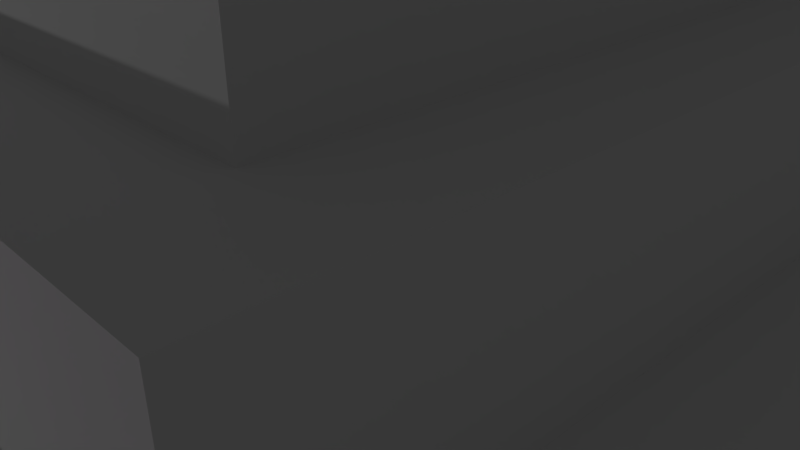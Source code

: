 # Source: piramide.blend  (saved by Blender 2.81.16; exported with 4.5.12 LTS)
import bpy
from mathutils import Matrix  # noqa: F401  (used for matrix-valued properties, if any)

bpy.ops.wm.read_factory_settings(use_empty=True)
scene = bpy.context.scene
scene.name = 'Scene'

# ---- collections
col_collection_1 = bpy.data.collections.new('Collection 1'); scene.collection.children.link(col_collection_1)
col_collection_2 = bpy.data.collections.new('Collection 2'); scene.collection.children.link(col_collection_2)

# ---- images (referenced by path relative to the original .blend; pixels are not part of the script)
import os
ASSET_DIR = os.environ.get("B2B_ASSET_DIR", "")  # directory of the original .blend (textures are referenced by path, not embedded)
HERE = os.path.dirname(os.path.abspath(__file__))  # packed textures are extracted next to this script under _unpacked/

def load_image(name, relpath, width, height, colorspace="sRGB"):
    """Load a texture the original file referenced (path relative to the .blend, or extracted next to this script)."""
    p = next((c for c in (os.path.join(HERE, relpath), os.path.join(ASSET_DIR, relpath)) if relpath and os.path.exists(c)), "")
    if p:
        img = bpy.data.images.load(p, check_existing=True)
        img.name = name
    else:  # same state as the original file: an image datablock whose file is absent (Cycles renders it pink)
        img = bpy.data.images.new(name, width, height)
        img.source = "FILE"
        img.filepath = "//" + (relpath or name)
    img.colorspace_settings.name = colorspace
    return img
img_piramide_png = load_image('piramide.png', 'piramide.png', 1024, 1024, 'sRGB')

# ---- materials (node trees are filled in below, after node groups)
mat_material_001 = bpy.data.materials.new('Material.001')
mat_material_001.use_transparent_shadow = False
mat_material = bpy.data.materials.new('Material')
mat_material.alpha_threshold = 0.0
mat_material.use_transparent_shadow = False
mat_material.roughness = 0.5
mat_material.line_color = (0.0, 0.0, 0.0, 1.0)

# ---- material node trees
mat_material_001.use_nodes = True; mat_material_001.node_tree.nodes.clear()
_N = mat_material_001.node_tree.nodes; _L = mat_material_001.node_tree.links
n0 = _N.new('ShaderNodeOutputMaterial'); n0.name = 'Material Output'; n0.location = (300, 300)
n1 = _N.new('ShaderNodeBsdfPrincipled'); n1.name = 'Principled BSDF'; n1.location = (10, 300)
n1.distribution = 'GGX'
n1.subsurface_method = 'BURLEY'
n1.inputs[3].default_value = 1.45
n1.inputs[27].default_value = (0.0, 0.0, 0.0, 1.0)
n1.inputs[28].default_value = 1.0
n2 = _N.new('ShaderNodeTexImage'); n2.name = 'Image Texture'; n2.location = (-280, 280)
n2.image = img_piramide_png
_L.new(n1.outputs[0], n0.inputs[0])
_L.new(n2.outputs[0], n1.inputs[0])
n0.is_active_output = True

# ---- world
world_world = bpy.data.worlds.new('World'); scene.world = world_world
world_world.color = (0.05088, 0.05088, 0.05088)
world_world.use_sun_shadow = False
world_world.sun_shadow_jitter_overblur = 0.0
world_world.cycles.sampling_method = 'MANUAL'
world_world.cycles.sample_map_resolution = 256

# ---- cameras
cam_camera = bpy.data.cameras.new('Camera')
cam_camera.clip_end = 100.0
cam_camera.lens = 35.0
cam_camera.sensor_width = 32.0
cam_camera.sensor_height = 18.0
cam_camera.ortho_scale = 7.314
cam_camera.dof.focus_distance = 0.0
cam_camera.dof.aperture_fstop = 128.0

# ---- lights
light_lamp = bpy.data.lights.new('Lamp', 'POINT')
light_lamp.transmission_factor = 0.0
light_lamp.cutoff_distance = 30.0
light_lamp.energy = 100.0
light_lamp.shadow_buffer_clip_start = 1.001
light_lamp.shadow_soft_size = 0.1
light_lamp.shadow_maximum_resolution = 0.006
light_lamp.use_absolute_resolution = True
light_lamp.cycles.use_multiple_importance_sampling = False

# ---- meshes
me_cilindro_001 = bpy.data.meshes.new('Cilindro.001')
me_cilindro_001.from_pydata([(0.0, 1.0, -1.0), (0.0, 1.0, 1.0), (0.5, 0.866, -1.0), (0.5, 0.866, 1.0), (0.866, 0.5, -1.0), (0.866, 0.5, 1.0), (1.0, -4.371e-08, -1.0), (1.0, -4.371e-08, 1.0), (0.866, -0.5, -1.0), (0.866, -0.5, 1.0), (0.5, -0.866, -1.0), (0.5, -0.866, 1.0), (1.51e-07, -1.0, -1.0), (1.51e-07, -1.0, 1.0), (-0.5, -0.866, -1.0), (-0.5, -0.866, 1.0), (-0.866, -0.5, -1.0), (-0.866, -0.5, 1.0), (-1.0, -4.649e-07, -1.0), (-1.0, -4.649e-07, 1.0), (-0.866, 0.5, -1.0), (-0.866, 0.5, 1.0), (-0.5, 0.866, -1.0), (-0.5, 0.866, 1.0)], [], [(0, 1, 3, 2), (2, 3, 5, 4), (4, 5, 7, 6), (6, 7, 9, 8), (8, 9, 11, 10), (10, 11, 13, 12), (12, 13, 15, 14), (14, 15, 17, 16), (16, 17, 19, 18), (18, 19, 21, 20), (3, 1, 23, 21, 19, 17, 15, 13, 11, 9, 7, 5), (22, 23, 1, 0), (20, 21, 23, 22), (0, 2, 4, 6, 8, 10, 12, 14, 16, 18, 20, 22)])
_uv = me_cilindro_001.uv_layers.new(name='Mapa UV')
_uv.uv.foreach_set('vector', [0.329, 0.5525, -0.4114, 0.5525, -0.4114, 0.5, 0.329, 0.5, 0.329, 0.5, -0.4114, 0.5, -0.4114, 0.4475, 0.329, 0.4475, 0.329, 0.4475, -0.4114, 0.4475, -0.4114, 0.3951, 0.329, 0.3951, 0.329, 0.3951, -0.4114, 0.3951, -0.4114, 0.3426, 0.329, 0.3426, 0.329, 0.3426, -0.4114, 0.3426, -0.4114, 0.2902, 0.329, 0.2902, 0.329, 0.2902, -0.4114, 0.2902, -0.4114, 0.2377, 0.329, 0.2377, 0.329, 0.2377, -0.4114, 0.2377, -0.4114, 0.1853, 0.329, 0.1853, 0.329, 0.8147, -0.4114, 0.8147, -0.4114, 0.7623, 0.329, 0.7623, 0.329, 0.7623, -0.4114, 0.7623, -0.4114, 0.7098, 0.329, 0.7098, 0.329, 0.7098, -0.4114, 0.7098, -0.4114, 0.6574, 0.329, 0.6574, 0.783, 0.577, 0.5913, 0.577, 0.4254, 0.5507, 0.3295, 0.5053, 0.3295, 0.4528, 0.4254, 0.4074, 0.5913, 0.3812, 0.783, 0.3812, 0.9489, 0.4074, 1.045, 0.4528, 1.045, 0.5053, 0.9489, 0.5507, 0.329, 0.6049, -0.4114, 0.6049, -0.4114, 0.5525, 0.329, 0.5525, 0.329, 0.6574, -0.4114, 0.6574, -0.4114, 0.6049, 0.329, 0.6049, 0.4254, 0.2115, 0.5913, 0.1853, 0.783, 0.1853, 0.9489, 0.2115, 1.045, 0.2569, 1.045, 0.3094, 0.9489, 0.3548, 0.783, 0.381, 0.5913, 0.381, 0.4254, 0.3548, 0.3295, 0.3094, 0.3295, 0.2569])
me_cilindro_001.materials.append(mat_material_001)
me_cilindro_001.use_remesh_preserve_volume = False
me_cilindro_001.use_remesh_preserve_attributes = False
me_cilindro_001.use_mirror_vertex_groups = False
me_cilindro_001.update()
me_cubo_004 = bpy.data.meshes.new('Cubo.004')
me_cubo_004.from_pydata([(-1.0, -1.0, -1.0), (-1.0, 1.0, -1.0), (1.0, 1.0, -1.0), (1.0, -1.0, -1.0), (-1.0, -1.0, 1.0), (-1.0, 1.0, 1.0), (1.0, 1.0, 1.0), (1.0, -1.0, 1.0)], [], [(4, 5, 1, 0), (5, 6, 2, 1), (6, 7, 3, 2), (7, 4, 0, 3), (0, 1, 2, 3), (7, 6, 5, 4)])
_uv = me_cubo_004.uv_layers.new(name='UVMap')
_uv.uv.foreach_set('vector', [0.2688, 0.4967, 0.6816, 0.4967, 0.6816, 0.2378, 0.2688, 0.2378, 0.6415, 0.4967, 1.054, 0.4967, 1.054, 0.2378, 0.6415, 0.2378, 0.2688, 0.4967, -0.1439, 0.4967, -0.1439, 0.2378, 0.2688, 0.2378, 0.6415, 0.4967, 0.2287, 0.4967, 0.2287, 0.2378, 0.6415, 0.2378, 0.6415, 0.3937, 0.6415, 0.6526, 1.054, 0.6526, 1.054, 0.3937, 0.6415, 0.3937, 0.6415, 0.6526, 0.2287, 0.6526, 0.2287, 0.3937])
me_cubo_004.use_remesh_preserve_volume = False
me_cubo_004.use_remesh_preserve_attributes = False
me_cubo_004.use_mirror_vertex_groups = False
me_cubo_004.update()
me_cubo_003 = bpy.data.meshes.new('Cubo.003')
me_cubo_003.from_pydata([(-1.0, -1.0, -1.0), (-1.0, 1.0, -1.0), (1.0, 1.0, -1.0), (1.0, -1.0, -1.0), (-1.0, -1.0, 1.0), (-1.0, 1.0, 1.0), (1.0, 1.0, 1.0), (1.0, -1.0, 1.0)], [], [(4, 5, 1, 0), (5, 6, 2, 1), (6, 7, 3, 2), (7, 4, 0, 3), (0, 1, 2, 3), (7, 6, 5, 4)])
_uv = me_cubo_003.uv_layers.new(name='Mapa UV')
_uv.uv.foreach_set('vector', [0.4524, 0.3962, 1.39, 0.3962, 1.39, 0.06679, 0.4524, 0.06679, 0.584, 0.3962, 1.521, 0.3962, 1.521, 0.06679, 0.584, 0.06679, 0.4524, 0.3962, -0.485, 0.3962, -0.485, 0.06679, 0.4524, 0.06679, 0.584, 0.3962, -0.3534, 0.3962, -0.3534, 0.06679, 0.584, 0.06679, 0.584, 0.5927, 0.584, 0.9221, 1.521, 0.9221, 1.521, 0.5927, 0.584, 0.5927, 0.584, 0.9221, -0.3534, 0.9221, -0.3534, 0.5927])
me_cubo_003.materials.append(mat_material_001)
me_cubo_003.use_remesh_preserve_volume = False
me_cubo_003.use_remesh_preserve_attributes = False
me_cubo_003.use_mirror_vertex_groups = False
me_cubo_003.update()
me_cubo_002 = bpy.data.meshes.new('Cubo.002')
me_cubo_002.from_pydata([(-1.0, -1.0, -1.011), (-1.0, 1.0, -1.011), (1.0, 1.0, -1.011), (1.0, -1.0, -1.011), (-1.0, -1.0, 0.9886), (-1.0, 1.0, 0.9886), (1.0, 1.0, 0.9886), (1.0, -1.0, 0.9886)], [], [(4, 5, 1, 0), (5, 6, 2, 1), (6, 7, 3, 2), (7, 4, 0, 3), (0, 1, 2, 3), (7, 6, 5, 4)])
_uv = me_cubo_002.uv_layers.new(name='Mapa UV')
_uv.uv.foreach_set('vector', [0.651, 0.7697, 0.7766, 0.7697, 0.7766, 0.6023, 0.651, 0.6023, 0.7108, 0.7697, 0.8363, 0.7697, 0.8363, 0.6023, 0.7108, 0.6023, 0.651, 0.7697, 0.5255, 0.7697, 0.5255, 0.6023, 0.651, 0.6023, 0.7108, 0.7697, 0.5852, 0.7697, 0.5852, 0.6023, 0.7108, 0.6023, 0.7108, 0.6933, 0.7108, 0.8607, 0.8363, 0.8607, 0.8363, 0.6933, 0.7108, 0.6933, 0.7108, 0.8607, 0.5852, 0.8607, 0.5852, 0.6933])
me_cubo_002.materials.append(mat_material_001)
me_cubo_002.use_remesh_preserve_volume = False
me_cubo_002.use_remesh_preserve_attributes = False
me_cubo_002.use_mirror_vertex_groups = False
me_cubo_002.update()
me_cube = bpy.data.meshes.new('Cube')
me_cube.from_pydata([(7.445, 7.445, 0.09473), (7.445, -7.445, 0.09473), (-7.445, -7.445, 0.09473), (-7.445, 7.445, 0.09473), (7.445, 7.445, 1.582), (7.445, -7.445, 1.582), (-7.445, -7.445, 1.582), (-7.445, 7.445, 1.582), (6.571, 6.571, 1.582), (6.571, -6.571, 1.582), (-6.571, -6.571, 1.582), (-6.571, 6.571, 1.582), (6.571, 6.571, 2.859), (6.571, -6.571, 2.859), (-6.571, -6.571, 2.859), (-6.571, 6.571, 2.859), (5.785, 5.785, 2.859), (5.785, -5.785, 2.859), (-5.785, -5.785, 2.859), (-5.785, 5.785, 2.859), (5.785, 5.785, 4.135), (5.785, -5.785, 4.135), (-5.785, -5.785, 4.135), (-5.785, 5.785, 4.135), (4.959, 4.959, 4.135), (4.959, -4.959, 4.135), (-4.959, -4.959, 4.135), (-4.959, 4.959, 4.135), (4.959, 4.959, 5.38), (4.959, -4.959, 5.38), (-4.959, -4.959, 5.38), (-4.959, 4.959, 5.38), (4.051, 4.051, 5.38), (4.051, -4.051, 5.38), (-4.051, -4.051, 5.38), (-4.051, 4.051, 5.38), (4.051, 4.051, 6.368), (4.051, -4.051, 6.368), (-4.051, -4.051, 6.368), (-4.051, 4.051, 6.368), (3.131, 3.131, 6.368), (3.131, -3.131, 6.368), (-3.131, -3.131, 6.368), (-3.131, 3.131, 6.368), (3.131, 3.131, 7.312), (3.131, -3.131, 7.312), (-3.131, -3.131, 7.312), (-3.131, 3.131, 7.312), (2.311, 2.311, 7.312), (2.311, -2.311, 7.312), (-2.311, -2.311, 7.312), (-2.311, 2.311, 7.312), (2.311, 2.311, 7.999), (2.311, -2.311, 7.999), (-2.311, -2.311, 7.999), (-2.311, 2.311, 7.999), (1.644, 1.644, 7.999), (1.644, -1.644, 7.999), (-1.644, -1.644, 7.999), (-1.644, 1.644, 7.999), (1.644, 1.644, 8.643), (1.644, -1.644, 8.643), (-1.644, -1.644, 8.643), (-1.644, 1.644, 8.643), (1.079, 1.079, 8.643), (1.079, -1.079, 8.643), (-1.079, -1.079, 8.643), (-1.079, 1.079, 8.643), (1.079, 1.079, 9.201), (1.079, -1.079, 9.201), (-1.079, -1.079, 9.201), (-1.079, 1.079, 9.201)], [], [(7, 6, 10, 11), (0, 4, 5, 1), (1, 5, 6, 2), (2, 6, 7, 3), (4, 0, 3, 7), (11, 10, 14, 15), (6, 5, 9, 10), (4, 7, 11, 8), (5, 4, 8, 9), (15, 14, 18, 19), (10, 9, 13, 14), (8, 11, 15, 12), (9, 8, 12, 13), (19, 18, 22, 23), (14, 13, 17, 18), (12, 15, 19, 16), (13, 12, 16, 17), (23, 22, 26, 27), (18, 17, 21, 22), (16, 19, 23, 20), (17, 16, 20, 21), (27, 26, 30, 31), (22, 21, 25, 26), (20, 23, 27, 24), (21, 20, 24, 25), (31, 30, 34, 35), (26, 25, 29, 30), (24, 27, 31, 28), (25, 24, 28, 29), (35, 34, 38, 39), (30, 29, 33, 34), (28, 31, 35, 32), (29, 28, 32, 33), (39, 38, 42, 43), (34, 33, 37, 38), (32, 35, 39, 36), (33, 32, 36, 37), (43, 42, 46, 47), (38, 37, 41, 42), (36, 39, 43, 40), (37, 36, 40, 41), (47, 46, 50, 51), (42, 41, 45, 46), (40, 43, 47, 44), (41, 40, 44, 45), (51, 50, 54, 55), (46, 45, 49, 50), (44, 47, 51, 48), (45, 44, 48, 49), (55, 54, 58, 59), (50, 49, 53, 54), (48, 51, 55, 52), (49, 48, 52, 53), (59, 58, 62, 63), (54, 53, 57, 58), (52, 55, 59, 56), (53, 52, 56, 57), (63, 62, 66, 67), (58, 57, 61, 62), (56, 59, 63, 60), (57, 56, 60, 61), (67, 66, 70, 71), (62, 61, 65, 66), (60, 63, 67, 64), (61, 60, 64, 65), (68, 71, 70, 69), (66, 65, 69, 70), (64, 67, 71, 68), (65, 64, 68, 69)])
_uv = me_cube.uv_layers.new(name='Mapa UV')
_uv.uv.foreach_set('vector', [0.4467, 7.874, -6.839, 7.875, -6.412, 7.447, 0.01922, 7.447, 7.739, -0.0249, 7.739, 0.7028, 0.4528, 0.7028, 0.4528, -0.02488, 7.739, -7.602, 7.739, -6.875, 0.4529, -6.874, 0.4528, -7.602, -6.839, 8.602, -6.839, 7.875, 0.4467, 7.874, 0.4467, 8.602, 0.4468, 0.2972, 0.4468, 1.025, -6.839, 1.025, -6.839, 0.2972, 0.01922, 7.447, -6.412, 7.447, -6.412, 6.822, 0.01922, 6.822, 0.4529, -6.874, 7.739, -6.875, 7.311, -6.447, 0.8803, -6.447, 0.4468, 0.2972, -6.839, 0.2972, -6.412, -0.1302, 0.01933, -0.1302, 0.4528, 0.7028, 7.739, 0.7028, 7.311, 1.13, 0.8803, 1.13, 0.01922, 6.822, -6.412, 6.822, -6.027, 6.438, -0.3654, 6.438, 0.8803, -6.447, 7.311, -6.447, 7.311, -5.822, 0.8804, -5.822, 0.01933, -0.1302, -6.412, -0.1302, -6.412, -0.755, 0.01933, -0.755, 0.8803, 1.13, 7.311, 1.13, 7.311, 1.755, 0.8803, 1.755, -0.3654, 6.438, -6.027, 6.438, -6.027, 5.813, -0.3654, 5.813, 0.8804, -5.822, 7.311, -5.822, 6.927, -5.438, 1.265, -5.438, 0.01933, -0.755, -6.412, -0.755, -6.027, -1.14, -0.3653, -1.14, 0.8803, 1.755, 7.311, 1.755, 6.927, 2.14, 1.265, 2.14, -0.3654, 5.813, -6.027, 5.813, -5.623, 5.409, -0.7696, 5.409, 1.265, -5.438, 6.927, -5.438, 6.927, -4.813, 1.265, -4.813, -0.3653, -1.14, -6.027, -1.14, -6.027, -1.764, -0.3653, -1.764, 1.265, 2.14, 6.927, 2.14, 6.927, 2.764, 1.265, 2.764, -0.7696, 5.409, -5.623, 5.409, -5.623, 4.799, -0.7696, 4.799, 1.265, -4.813, 6.927, -4.813, 6.523, -4.409, 1.669, -4.409, -0.3653, -1.764, -6.027, -1.764, -5.623, -2.169, -0.7695, -2.169, 1.265, 2.764, 6.927, 2.764, 6.522, 3.169, 1.669, 3.169, -0.7696, 4.799, -5.623, 4.799, -5.179, 4.355, -1.214, 4.355, 1.669, -4.409, 6.523, -4.409, 6.523, -3.799, 1.669, -3.799, -0.7695, -2.169, -5.623, -2.169, -5.623, -2.778, -0.7695, -2.778, 1.669, 3.169, 6.522, 3.169, 6.522, 3.778, 1.669, 3.778, -1.214, 4.355, -5.179, 4.355, -5.179, 3.872, -1.214, 3.872, 1.669, -3.799, 6.523, -3.799, 6.078, -3.355, 2.114, -3.355, -0.7695, -2.778, -5.623, -2.778, -5.178, -3.222, -1.214, -3.222, 1.669, 3.778, 6.522, 3.778, 6.078, 4.222, 2.113, 4.222, -1.214, 3.872, -5.179, 3.872, -4.728, 3.422, -1.664, 3.422, 2.114, -3.355, 6.078, -3.355, 6.078, -2.872, 2.114, -2.872, -1.214, -3.222, -5.178, -3.222, -5.178, -3.705, -1.214, -3.705, 2.113, 4.222, 6.078, 4.222, 6.078, 4.705, 2.113, 4.705, -1.664, 3.422, -4.728, 3.422, -4.728, 2.959, -1.664, 2.959, 2.114, -2.872, 6.078, -2.872, 5.628, -2.422, 2.564, -2.421, -1.214, -3.705, -5.178, -3.705, -4.728, -4.156, -1.664, -4.156, 2.113, 4.705, 6.078, 4.705, 5.628, 5.156, 2.564, 5.156, -1.664, 2.959, -4.728, 2.959, -4.327, 2.558, -2.066, 2.558, 2.564, -2.421, 5.628, -2.422, 5.628, -1.959, 2.564, -1.959, -1.664, -4.156, -4.728, -4.156, -4.728, -4.618, -1.664, -4.618, 2.564, 5.156, 5.628, 5.156, 5.628, 5.618, 2.564, 5.618, -2.066, 2.558, -4.327, 2.558, -4.327, 2.222, -2.066, 2.222, 2.564, -1.959, 5.628, -1.959, 5.227, -1.558, 2.965, -1.558, -1.664, -4.618, -4.728, -4.618, -4.327, -5.019, -2.066, -5.019, 2.564, 5.618, 5.628, 5.618, 5.226, 6.019, 2.965, 6.019, -2.066, 2.222, -4.327, 2.222, -4.001, 1.896, -2.392, 1.896, 2.965, -1.558, 5.227, -1.558, 5.227, -1.222, 2.965, -1.222, -2.066, -5.019, -4.327, -5.019, -4.327, -5.355, -2.066, -5.355, 2.965, 6.019, 5.226, 6.019, 5.226, 6.355, 2.965, 6.355, -2.392, 1.896, -4.001, 1.896, -4.001, 1.58, -2.392, 1.58, 2.965, -1.222, 5.227, -1.222, 4.9, -0.8956, 3.292, -0.8956, -2.066, -5.355, -4.327, -5.355, -4.001, -5.682, -2.392, -5.682, 2.965, 6.355, 5.226, 6.355, 4.9, 6.682, 3.291, 6.682, -2.392, 1.58, -4.001, 1.58, -3.724, 1.304, -2.668, 1.304, 3.292, -0.8956, 4.9, -0.8956, 4.9, -0.5805, 3.292, -0.5805, -2.392, -5.682, -4.001, -5.682, -4.001, -5.997, -2.392, -5.997, 3.291, 6.682, 4.9, 6.682, 4.9, 6.997, 3.291, 6.997, -2.668, 1.304, -3.724, 1.304, -3.724, 1.031, -2.668, 1.031, 3.292, -0.5805, 4.9, -0.5805, 4.624, -0.3041, 3.568, -0.3041, -2.392, -5.997, -4.001, -5.997, -3.724, -6.273, -2.668, -6.273, 3.291, 6.997, 4.9, 6.997, 4.624, 7.273, 3.568, 7.273, -2.668, -6.546, -3.724, -6.546, -3.724, -7.602, -2.668, -7.602, 3.568, -0.3041, 4.624, -0.3041, 4.624, -0.03097, 3.568, -0.03094, -2.668, -6.273, -3.724, -6.273, -3.724, -6.546, -2.668, -6.546, 3.568, 7.273, 4.624, 7.273, 4.624, 7.546, 3.568, 7.546])
me_cube.materials.append(mat_material)
me_cube.use_remesh_preserve_volume = False
me_cube.use_remesh_preserve_attributes = False
me_cube.use_mirror_vertex_groups = False
me_cube.update()
me_cubo_001 = bpy.data.meshes.new('Cubo.001')
me_cubo_001.from_pydata([(-1.0, -10.72, -1.0), (-1.0, 1.0, -1.0), (1.0, 1.0, -1.0), (1.0, -10.72, -1.0), (-1.0, -10.72, 1.318), (-1.0, 1.0, 1.318), (1.0, 1.0, 1.318), (1.0, -10.72, 1.318), (-1.0, -10.72, -0.223), (-1.0, -10.72, 0.5496), (-1.0, 1.0, 0.5496), (-1.0, 1.0, -0.223), (1.0, 1.0, 0.5496), (1.0, 1.0, -0.223), (1.0, -10.72, 0.5496), (1.0, -10.72, -0.223), (2.863, 1.0, -1.0), (2.863, -10.72, -1.0), (2.863, 1.0, 0.5496), (2.863, 1.0, -0.223), (2.863, -10.72, 0.5496), (2.863, -10.72, -0.223), (4.571, 1.0, -1.0), (4.571, -10.72, -1.0), (4.571, 1.0, -0.223), (4.571, -10.72, -0.223)], [], [(8, 11, 1, 0), (11, 13, 2, 1), (14, 15, 21, 20), (15, 8, 0, 3), (0, 1, 2, 3), (7, 6, 5, 4), (4, 5, 10, 9), (9, 10, 11, 8), (5, 6, 12, 10), (10, 12, 13, 11), (6, 7, 14, 12), (12, 14, 20, 18), (7, 4, 9, 14), (14, 9, 8, 15), (19, 21, 25, 24), (18, 20, 21, 19), (13, 12, 18, 19), (3, 2, 16, 17), (15, 3, 17, 21), (2, 13, 19, 16), (24, 25, 23, 22), (17, 16, 22, 23), (21, 17, 23, 25), (16, 19, 24, 22)])
_uv = me_cubo_001.uv_layers.new(name='Mapa UV')
_uv.uv.foreach_set('vector', [-1.715, -0.8763, 0.5936, -0.8763, 0.5936, -0.7233, -1.715, -0.7233, 0.5595, 0.9744, 0.8617, 0.9744, 0.8617, 1.111, 0.5595, 1.111, 0.743, 0.08497, 0.743, -0.04709, 1.061, -0.04709, 1.061, 0.08497, 0.743, -0.04709, 0.4011, -0.04709, 0.4011, -0.1799, 0.743, -0.1799, -1.715, -0.7233, 0.5936, -0.7233, 0.5936, -0.3295, -1.715, -0.3295, -1.715, 1.533, 0.5936, 1.533, 0.5936, 1.927, -1.715, 1.927, -1.715, -1.18, 0.5936, -1.18, 0.5936, -1.028, -1.715, -1.028, -1.715, -1.028, 0.5936, -1.028, 0.5936, -0.8763, -1.715, -0.8763, 0.5595, 0.715, 0.8617, 0.715, 0.8617, 0.8441, 0.5595, 0.8441, 0.5595, 0.8441, 0.8617, 0.8441, 0.8617, 0.9744, 0.5595, 0.9744, 0.5936, 1.533, -1.715, 1.533, -1.715, 1.382, 0.5936, 1.382, 0.5936, 1.382, -1.715, 1.382, -1.715, 1.015, 0.5936, 1.015, 0.743, 0.2163, 0.4011, 0.2163, 0.4011, 0.08497, 0.743, 0.08497, 0.743, 0.08497, 0.4011, 0.08497, 0.4011, -0.04709, 0.743, -0.04709, 0.5936, 0.8629, -1.715, 0.8629, -1.715, 0.5266, 0.5936, 0.5266, 0.5936, 1.015, -1.715, 1.015, -1.715, 0.8629, 0.5936, 0.8629, 0.8617, 0.9744, 0.8617, 0.8441, 1.154, 0.8441, 1.154, 0.9744, -1.715, -0.3295, 0.5936, -0.3295, 0.5936, 0.03732, -1.715, 0.03731, 0.743, -0.04709, 0.743, -0.1799, 1.061, -0.1799, 1.061, -0.04709, 0.8617, 1.111, 0.8617, 0.9744, 1.154, 0.9744, 1.154, 1.111, 0.5936, 0.5266, -1.715, 0.5266, -1.715, 0.3736, 0.5936, 0.3736, -1.715, 0.03731, 0.5936, 0.03732, 0.5936, 0.3736, -1.715, 0.3736, 1.061, -0.04709, 1.061, -0.1799, 1.353, -0.1799, 1.353, -0.04709, 1.154, 1.111, 1.154, 0.9744, 1.423, 0.9744, 1.423, 1.111])
me_cubo_001.materials.append(mat_material_001)
me_cubo_001.use_remesh_preserve_volume = False
me_cubo_001.use_remesh_preserve_attributes = False
me_cubo_001.use_mirror_vertex_groups = False
me_cubo_001.update()
me_cubo = bpy.data.meshes.new('Cubo')
me_cubo.from_pydata([(-1.395, -1.0, -1.0), (-1.395, 1.0, -1.0), (1.395, 1.0, -1.0), (1.395, -1.0, -1.0), (-1.297, -0.6993, 0.1697), (-1.297, 0.6993, 0.1697), (1.297, 0.6993, 0.1697), (1.297, -0.6993, 0.1697), (-1.395, -1.0, 0.0), (-1.395, 1.0, 0.0), (1.395, 1.0, 0.0), (1.395, -1.0, 0.0), (-1.297, -0.6993, 0.9073), (-1.297, 0.6993, 0.9073), (1.297, 0.6993, 0.9073), (1.297, -0.6993, 0.9073)], [], [(8, 9, 1, 0), (9, 10, 2, 1), (10, 11, 3, 2), (11, 8, 0, 3), (0, 1, 2, 3), (4, 7, 15, 12), (4, 5, 9, 8), (5, 6, 10, 9), (6, 7, 11, 10), (7, 4, 8, 11), (15, 14, 13, 12), (7, 6, 14, 15), (6, 5, 13, 14), (5, 4, 12, 13)])
_uv = me_cubo.uv_layers.new(name='Mapa UV')
_uv.uv.foreach_set('vector', [0.5067, 0.02901, 1.257, 0.02901, 1.257, -0.471, 0.5067, -0.471, 0.7191, 0.02901, 1.765, 0.02901, 1.765, -0.471, 0.7191, -0.471, 0.5067, 0.02901, -0.2433, 0.02901, -0.2433, -0.471, 0.5067, -0.471, 0.2653, 0.02901, -0.7809, 0.02901, -0.7809, -0.471, 0.2653, -0.471, 0.7191, 0.5089, 0.7191, 1.509, 1.765, 1.509, 1.765, 0.5089, 0.7558, 0.1139, 1.729, 0.1139, 1.729, 0.4827, 0.7558, 0.4827, 0.6194, 0.1139, 1.144, 0.1139, 1.257, 0.02901, 0.5067, 0.02901, 0.7558, 0.3585, 1.729, 0.3585, 1.765, 0.5089, 0.7191, 0.5089, 0.3939, 0.1139, -0.1306, 0.1139, -0.2433, 0.02901, 0.5067, 0.02901, 0.2286, 0.6592, -0.7442, 0.6592, -0.7809, 0.5089, 0.2653, 0.5089, 0.2286, 0.6592, 0.2286, 1.359, -0.7442, 1.359, -0.7442, 0.6592, 0.6194, 0.1139, 1.144, 0.1139, 1.144, 0.4827, 0.6194, 0.4827, 0.2286, 0.1139, -0.7442, 0.1139, -0.7442, 0.4827, 0.2286, 0.4827, 0.3939, 0.1139, -0.1306, 0.1139, -0.1306, 0.4827, 0.3939, 0.4827])
me_cubo.use_remesh_preserve_volume = False
me_cubo.use_remesh_preserve_attributes = False
me_cubo.use_mirror_vertex_groups = False
me_cubo.update()
me_cilindro = bpy.data.meshes.new('Cilindro')
me_cilindro.from_pydata([(-3.483e-09, 0.3163, 0.02542), (-3.483e-09, 0.3163, 4.153), (0.1581, 0.2739, 0.02542), (0.1581, 0.2739, 4.153), (0.2739, 0.1581, 0.02542), (0.2739, 0.1581, 4.153), (0.3163, -1.022e-07, 0.02542), (0.3163, -1.022e-07, 4.153), (0.2739, -0.1581, 0.02542), (0.2739, -0.1581, 4.153), (0.1581, -0.2739, 0.02542), (0.1581, -0.2739, 4.153), (4.427e-08, -0.3163, 0.02542), (4.427e-08, -0.3163, 4.153), (-0.1581, -0.2739, 0.02542), (-0.1581, -0.2739, 4.153), (-0.2739, -0.1581, 0.02542), (-0.2739, -0.1581, 4.153), (-0.3163, -2.354e-07, 0.02542), (-0.3163, -2.354e-07, 4.153), (-0.2739, 0.1581, 0.02542), (-0.2739, 0.1581, 4.153), (-0.1581, 0.2739, 0.02542), (-0.1581, 0.2739, 4.153), (-0.467, -0.467, 4.363), (-0.467, 0.467, 4.363), (0.467, 0.467, 4.363), (0.467, -0.467, 4.363), (-0.467, -0.467, 4.115), (-0.467, 0.467, 4.115), (0.467, 0.467, 4.115), (0.467, -0.467, 4.115), (-0.467, -0.467, 0.1927), (-0.467, 0.467, 0.1927), (0.467, 0.467, 0.1927), (0.467, -0.467, 0.1927), (-0.467, -0.467, -0.05477), (-0.467, 0.467, -0.05477), (0.467, 0.467, -0.05477), (0.467, -0.467, -0.05477)], [], [(0, 1, 3, 2), (2, 3, 5, 4), (4, 5, 7, 6), (6, 7, 9, 8), (8, 9, 11, 10), (10, 11, 13, 12), (12, 13, 15, 14), (14, 15, 17, 16), (16, 17, 19, 18), (18, 19, 21, 20), (29, 25, 26, 30), (22, 23, 1, 0), (20, 21, 23, 22), (28, 24, 25, 29), (30, 26, 27, 31), (31, 27, 24, 28), (24, 27, 26, 25), (31, 28, 29, 30), (37, 33, 34, 38), (36, 32, 33, 37), (38, 34, 35, 39), (39, 35, 32, 36), (32, 35, 34, 33), (39, 36, 37, 38)])
_uv = me_cilindro.uv_layers.new(name='Mapa UV')
_uv.uv.foreach_set('vector', [0.4172, 6.944e-05, 0.4172, 0.9999, 0.3365, 0.9999, 0.3365, 6.968e-05, 0.3365, 6.968e-05, 0.3365, 0.9999, 0.2558, 0.9999, 0.2558, 6.998e-05, 0.2558, 6.998e-05, 0.2558, 0.9999, 0.1752, 0.9999, 0.1751, 7.03e-05, 0.1751, 7.03e-05, 0.1752, 0.9999, 0.09448, 0.9999, 0.09446, 7.066e-05, 0.09446, 7.066e-05, 0.09448, 0.9999, 0.0138, 0.9999, 0.01378, 7.105e-05, 0.982, 6.911e-05, 0.982, 0.9999, 0.9013, 0.9999, 0.9013, 6.905e-05, 0.9013, 6.905e-05, 0.9013, 0.9999, 0.8206, 0.9999, 0.8206, 6.899e-05, 0.8206, 6.899e-05, 0.8206, 0.9999, 0.7399, 0.9999, 0.7399, 6.899e-05, 0.7399, 6.899e-05, 0.7399, 0.9999, 0.6592, 0.9999, 0.6592, 6.905e-05, 0.6592, 6.905e-05, 0.6592, 0.9999, 0.5786, 0.9999, 0.5786, 6.911e-05, 0.9904, 0.5555, 0.9904, 0.6793, 1.457, 0.6793, 1.457, 0.5555, 0.4979, 6.926e-05, 0.4979, 0.9999, 0.4172, 0.9999, 0.4172, 6.944e-05, 0.5786, 6.911e-05, 0.5786, 0.9999, 0.4979, 0.9999, 0.4979, 6.926e-05, 0.7754, 0.5555, 0.7754, 0.6793, 1.242, 0.6793, 1.242, 0.5555, 0.2424, 0.5555, 0.2424, 0.6793, -0.2246, 0.6793, -0.2246, 0.5555, 0.4573, 0.5555, 0.4573, 0.6793, -0.009646, 0.6793, -0.009646, 0.5555, 0.9904, 0.7754, 1.457, 0.7754, 1.457, 1.242, 0.9904, 1.242, 0.4573, 0.7754, -0.009646, 0.7754, -0.009646, 1.242, 0.4573, 1.242, 0.9904, 0.4707, 0.9904, 0.5944, 1.457, 0.5944, 1.457, 0.4707, 0.7754, 0.4707, 0.7754, 0.5944, 1.242, 0.5944, 1.242, 0.4707, 0.2424, 0.4707, 0.2424, 0.5944, -0.2246, 0.5944, -0.2246, 0.4707, 0.4573, 0.4707, 0.4573, 0.5944, -0.009646, 0.5944, -0.009646, 0.4707, 0.9904, 0.7754, 1.457, 0.7754, 1.457, 1.242, 0.9904, 1.242, 0.4573, 0.7754, -0.009646, 0.7754, -0.009646, 1.242, 0.4573, 1.242])
me_cilindro.use_remesh_preserve_volume = False
me_cilindro.use_remesh_preserve_attributes = False
me_cilindro.use_mirror_vertex_groups = False
me_cilindro.update()

# ---- objects
ob_cilindro_002 = bpy.data.objects.new('Cilindro.002', me_cilindro_001)
ob_cubo_005 = bpy.data.objects.new('Cubo.005', me_cubo_004)
ob_cubo_004 = bpy.data.objects.new('Cubo.004', me_cubo_003)
ob_cubo_003 = bpy.data.objects.new('Cubo.003', me_cubo_002)
ob_cube = bpy.data.objects.new('Cube', me_cube)
ob_lamp = bpy.data.objects.new('Lamp', light_lamp)
ob_camera = bpy.data.objects.new('Camera', cam_camera)
ob_cubo_002 = bpy.data.objects.new('Cubo.002', me_cubo_001)
ob_cubo_001 = bpy.data.objects.new('Cubo.001', me_cubo_001)
ob_cubo = bpy.data.objects.new('Cubo', me_cubo)
ob_cilindro_001 = bpy.data.objects.new('Cilindro.001', me_cilindro)
ob_cilindro = bpy.data.objects.new('Cilindro', me_cilindro)

# ---- transforms, parenting, visibility, modifiers, constraints
ob_cilindro_002.location = (-0.04184, -8.301, 0.9484)
ob_cilindro_002.rotation_euler = (0.0, 1.571, 0.0)
ob_cilindro_002.scale = (0.1193, 0.1193, 1.099)
ob_cilindro_002.lineart.crease_threshold = 0.0
ob_cubo_005.location = (-0.04184, -7.848, 0.9484)
ob_cubo_005.rotation_euler = (1.571, 0.0, 0.0)
ob_cubo_005.scale = (1.112, 0.06357, 0.4879)
ob_cubo_005.lineart.crease_threshold = 0.0
ob_cubo_004.location = (-0.04184, -8.323, 0.485)
ob_cubo_004.scale = (1.112, 0.06357, 0.4879)
ob_cubo_004.lineart.crease_threshold = 0.0
ob_cubo_003.location = (-0.04184, -8.993, -0.08052)
ob_cubo_003.scale = (0.2027, 0.2027, 0.2027)
ob_cubo_003.lineart.crease_threshold = 0.0
ob_cube.location = (0.0, 0.0, -0.09287)
ob_cube.lock_rotations_4d = False
ob_cube.empty_display_type = 'ARROWS'
ob_cube.lineart.crease_threshold = 0.0
ob_lamp.location = (-0.2617, -11.52, 2.431)
ob_lamp.rotation_euler = (0.6503, 0.05522, 1.866)
ob_lamp.lock_rotations_4d = False
ob_lamp.empty_display_type = 'ARROWS'
ob_lamp.color = (0.0, 0.0, 0.0, 0.0)
ob_lamp.lineart.crease_threshold = 0.0
ob_camera.location = (7.481, -6.508, 5.251)
ob_camera.rotation_euler = (1.109, 0.01082, 0.8149)
ob_camera.lock_rotations_4d = False
ob_camera.empty_display_type = 'ARROWS'
ob_camera.color = (0.0, 0.0, 0.0, 0.0)
ob_camera.display_type = 'WIRE'
ob_camera.lineart.crease_threshold = 0.0
ob_cubo_002.location = (-1.33, -10.98, 0.413)
ob_cubo_002.rotation_euler = (0.0, 0.0, 3.142)
ob_cubo_002.scale = (0.319, 0.334, 0.4157)
ob_cubo_002.lineart.crease_threshold = 0.0
ob_cubo_001.location = (1.2, -7.726, 0.413)
ob_cubo_001.scale = (0.319, 0.334, 0.4157)
ob_cubo_001.lineart.crease_threshold = 0.0
ob_cubo.location = (-0.02084, -10.98, 1.058)
ob_cubo.scale = (0.7696, 0.334, 0.1025)
ob_cubo.lineart.crease_threshold = 0.0
ob_cilindro_001.location = (0.5501, -10.98, -0.003923)
ob_cilindro_001.scale = (0.319, 0.334, 0.2205)
ob_cilindro_001.lineart.crease_threshold = 0.0
ob_cilindro.location = (-0.5523, -10.98, -0.003923)
ob_cilindro.scale = (0.319, 0.334, 0.2205)
ob_cilindro.lineart.crease_threshold = 0.0

# ---- collection membership
col_collection_1.objects.link(ob_cilindro_002)
col_collection_1.objects.link(ob_cubo_005)
col_collection_1.objects.link(ob_cubo_004)
col_collection_1.objects.link(ob_cubo_003)
col_collection_1.objects.link(ob_cube)
col_collection_1.objects.link(ob_lamp)
col_collection_1.objects.link(ob_camera)
col_collection_2.objects.link(ob_cubo_002)
col_collection_2.objects.link(ob_cubo_001)
col_collection_2.objects.link(ob_cubo)
col_collection_2.objects.link(ob_cilindro_001)
col_collection_2.objects.link(ob_cilindro)

# ---- scene / render settings (as saved in the file)
scene.camera = ob_camera
scene.frame_start = 1; scene.frame_end = 250; scene.frame_set(1)
scene.render.engine = 'BLENDER_EEVEE_NEXT'
scene.render.resolution_percentage = 50
scene.render.dither_intensity = 0.0
scene.cycles.use_denoising = False
scene.cycles.samples = 10
scene.cycles.sampling_pattern = 'TABULATED_SOBOL'
scene.cycles.light_sampling_threshold = 0.0
scene.cycles.use_adaptive_sampling = False
scene.cycles.use_light_tree = False
scene.cycles.blur_glossy = 0.0
scene.cycles.volume_bounces = 1
scene.cycles.pixel_filter_type = 'GAUSSIAN'
scene.cycles.sample_clamp_indirect = 0.0
scene.view_settings.view_transform = 'Standard'
bpy.context.view_layer.update()
